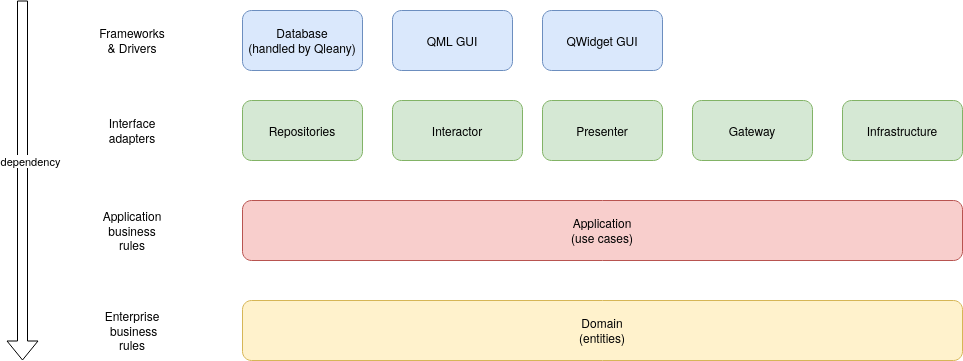

The diagram above was exported from draw.io. Its source (the exported page's mxGraphModel, read from the mxfile embedded in the PNG):
<mxGraphModel dx="2954" dy="1138" grid="1" gridSize="10" guides="1" tooltips="1" connect="1" arrows="1" fold="1" page="1" pageScale="1" pageWidth="827" pageHeight="1169" math="0" shadow="0">
  <root>
    <mxCell id="0" />
    <mxCell id="1" parent="0" />
    <mxCell id="69wfyWo3mswqgso2Xmms-1" value="" style="shape=flexArrow;endArrow=classic;html=1;rounded=0;" parent="1" edge="1">
      <mxGeometry width="50" height="50" relative="1" as="geometry">
        <mxPoint x="100" y="240" as="sourcePoint" />
        <mxPoint x="100" y="600" as="targetPoint" />
      </mxGeometry>
    </mxCell>
    <mxCell id="69wfyWo3mswqgso2Xmms-2" value="dependency" style="edgeLabel;html=1;align=center;verticalAlign=middle;resizable=0;points=[];" parent="69wfyWo3mswqgso2Xmms-1" connectable="0" vertex="1">
      <mxGeometry x="-0.112" y="7" relative="1" as="geometry">
        <mxPoint as="offset" />
      </mxGeometry>
    </mxCell>
    <mxCell id="69wfyWo3mswqgso2Xmms-3" value="QML GUI" style="rounded=1;whiteSpace=wrap;html=1;fillColor=#dae8fc;strokeColor=#6c8ebf;" parent="1" vertex="1">
      <mxGeometry x="470" y="250" width="120" height="60" as="geometry" />
    </mxCell>
    <mxCell id="69wfyWo3mswqgso2Xmms-4" value="QWidget GUI" style="rounded=1;whiteSpace=wrap;html=1;fillColor=#dae8fc;strokeColor=#6c8ebf;" parent="1" vertex="1">
      <mxGeometry x="620" y="250" width="120" height="60" as="geometry" />
    </mxCell>
    <mxCell id="69wfyWo3mswqgso2Xmms-5" value="Frameworks &amp;amp; Drivers" style="text;html=1;strokeColor=none;fillColor=none;align=center;verticalAlign=middle;whiteSpace=wrap;rounded=0;" parent="1" vertex="1">
      <mxGeometry x="180" y="265" width="60" height="30" as="geometry" />
    </mxCell>
    <mxCell id="69wfyWo3mswqgso2Xmms-6" value="Repositories" style="rounded=1;whiteSpace=wrap;html=1;fillColor=#d5e8d4;strokeColor=#82b366;" parent="1" vertex="1">
      <mxGeometry x="320" y="340" width="120" height="60" as="geometry" />
    </mxCell>
    <mxCell id="69wfyWo3mswqgso2Xmms-7" value="Presenter" style="rounded=1;whiteSpace=wrap;html=1;fillColor=#d5e8d4;strokeColor=#82b366;" parent="1" vertex="1">
      <mxGeometry x="620" y="340" width="120" height="60" as="geometry" />
    </mxCell>
    <mxCell id="69wfyWo3mswqgso2Xmms-8" value="&lt;div&gt;Interactor&lt;/div&gt;" style="rounded=1;whiteSpace=wrap;html=1;fillColor=#d5e8d4;strokeColor=#82b366;" parent="1" vertex="1">
      <mxGeometry x="470" y="340" width="130" height="60" as="geometry" />
    </mxCell>
    <mxCell id="69wfyWo3mswqgso2Xmms-9" value="Gateway" style="rounded=1;whiteSpace=wrap;html=1;fillColor=#d5e8d4;strokeColor=#82b366;" parent="1" vertex="1">
      <mxGeometry x="770" y="340" width="120" height="60" as="geometry" />
    </mxCell>
    <mxCell id="69wfyWo3mswqgso2Xmms-10" value="Infrastructure" style="rounded=1;whiteSpace=wrap;html=1;fillColor=#d5e8d4;strokeColor=#82b366;" parent="1" vertex="1">
      <mxGeometry x="920" y="340" width="120" height="60" as="geometry" />
    </mxCell>
    <mxCell id="69wfyWo3mswqgso2Xmms-12" value="&lt;div&gt;Application&lt;/div&gt;&lt;div&gt;(use cases)&lt;br&gt;&lt;/div&gt;" style="rounded=1;whiteSpace=wrap;html=1;fillColor=#f8cecc;strokeColor=#b85450;" parent="1" vertex="1">
      <mxGeometry x="320" y="440" width="720" height="60" as="geometry" />
    </mxCell>
    <mxCell id="69wfyWo3mswqgso2Xmms-13" value="&lt;div&gt;Domain&lt;/div&gt;&lt;div&gt;(entities)&lt;br&gt;&lt;/div&gt;" style="rounded=1;whiteSpace=wrap;html=1;fillColor=#fff2cc;strokeColor=#d6b656;" parent="1" vertex="1">
      <mxGeometry x="320" y="540" width="720" height="60" as="geometry" />
    </mxCell>
    <mxCell id="69wfyWo3mswqgso2Xmms-15" value="&lt;div&gt;Database&lt;/div&gt;&lt;div&gt;(handled by Qleany)&lt;br&gt;&lt;/div&gt;" style="rounded=1;whiteSpace=wrap;html=1;fillColor=#dae8fc;strokeColor=#6c8ebf;" parent="1" vertex="1">
      <mxGeometry x="320" y="250" width="120" height="60" as="geometry" />
    </mxCell>
    <mxCell id="69wfyWo3mswqgso2Xmms-16" value="Interface adapters" style="text;html=1;strokeColor=none;fillColor=none;align=center;verticalAlign=middle;whiteSpace=wrap;rounded=0;" parent="1" vertex="1">
      <mxGeometry x="180" y="355" width="60" height="30" as="geometry" />
    </mxCell>
    <mxCell id="69wfyWo3mswqgso2Xmms-17" value="Application business rules" style="text;html=1;strokeColor=none;fillColor=none;align=center;verticalAlign=middle;whiteSpace=wrap;rounded=0;" parent="1" vertex="1">
      <mxGeometry x="180" y="455" width="60" height="30" as="geometry" />
    </mxCell>
    <mxCell id="69wfyWo3mswqgso2Xmms-18" value="&lt;div&gt;Enterprise&lt;/div&gt;&lt;div&gt;&amp;nbsp;business rules&lt;/div&gt;" style="text;html=1;strokeColor=none;fillColor=none;align=center;verticalAlign=middle;whiteSpace=wrap;rounded=0;" parent="1" vertex="1">
      <mxGeometry x="180" y="555" width="60" height="30" as="geometry" />
    </mxCell>
  </root>
</mxGraphModel>